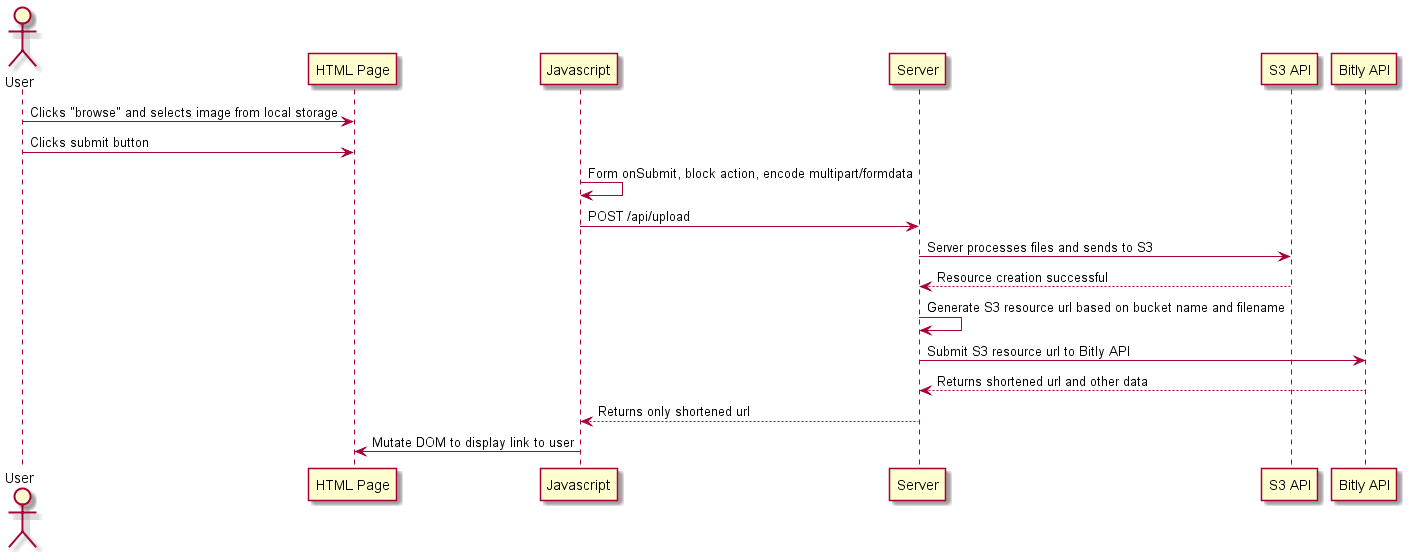

The diagram above was rendered by PlantUML. Its source (embedded in the PNG):
@startuml

Actor User
participant "HTML Page" as Page
participant "Javascript" as JS
participant Server
participant "S3 API" as S3
participant "Bitly API" as Bitly


User -> Page: Clicks "browse" and selects image from local storage
User -> Page: Clicks submit button
JS -> JS: Form onSubmit, block action, encode multipart/formdata
JS -> Server: POST /api/upload
Server -> S3: Server processes files and sends to S3
S3 --> Server: Resource creation successful
Server -> Server: Generate S3 resource url based on bucket name and filename
Server -> Bitly: Submit S3 resource url to Bitly API
Bitly --> Server: Returns shortened url and other data
Server --> JS: Returns only shortened url
JS -> Page: Mutate DOM to display link to user

@enduml